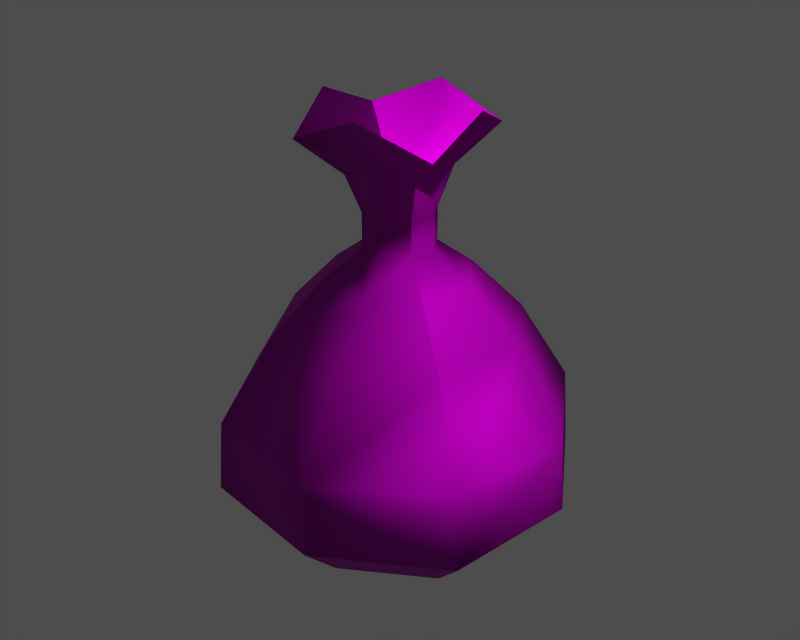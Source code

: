 # Source: id400814.blend  (saved by Blender 3.6.13; exported with 4.5.12 LTS)
import bpy
from mathutils import Matrix  # noqa: F401  (used for matrix-valued properties, if any)

bpy.ops.wm.read_factory_settings(use_empty=True)
scene = bpy.context.scene
scene.name = '1'

# ---- collections
col_collection_1 = bpy.data.collections.new('Collection 1'); scene.collection.children.link(col_collection_1)

# ---- images (referenced by path relative to the original .blend; pixels are not part of the script)
import os
ASSET_DIR = os.environ.get("B2B_ASSET_DIR", "")  # directory of the original .blend (textures are referenced by path, not embedded)
HERE = os.path.dirname(os.path.abspath(__file__))  # packed textures are extracted next to this script under _unpacked/

def load_image(name, relpath, width, height, colorspace="sRGB"):
    """Load a texture the original file referenced (path relative to the .blend, or extracted next to this script)."""
    p = next((c for c in (os.path.join(HERE, relpath), os.path.join(ASSET_DIR, relpath)) if relpath and os.path.exists(c)), "")
    if p:
        img = bpy.data.images.load(p, check_existing=True)
        img.name = name
    else:  # same state as the original file: an image datablock whose file is absent (Cycles renders it pink)
        img = bpy.data.images.new(name, width, height)
        img.source = "FILE"
        img.filepath = "//" + (relpath or name)
    img.colorspace_settings.name = colorspace
    return img
img_jumoni_diff_0 = load_image('jumoni_diff_0', 'dropitem03.dds', 1024, 1024, 'Non-Color')
img_jumoni_norm_0 = load_image('jumoni_norm_0', 'dropitem03_n.dds', 1024, 1024, 'Non-Color')
img_jumoni_spec_0 = load_image('jumoni_spec_0', 'dropitem03_sp.dds', 1024, 1024, 'Non-Color')

# ---- materials (node trees are filled in below, after node groups)
mat_jumoni_mat_001 = bpy.data.materials.new('jumoni_mat.001')

# ---- material node trees
mat_jumoni_mat_001.use_nodes = True; mat_jumoni_mat_001.node_tree.nodes.clear()
_N = mat_jumoni_mat_001.node_tree.nodes; _L = mat_jumoni_mat_001.node_tree.links
n0 = _N.new('ShaderNodeBsdfPrincipled'); n0.name = 'Principled BSDF'; n0.location = (0, 0)
n0.distribution = 'GGX'
n0.subsurface_method = 'RANDOM_WALK_SKIN'
n0.inputs[3].default_value = 1.45
n0.inputs[27].default_value = (0.0, 0.0, 0.0, 1.0)
n0.inputs[28].default_value = 1.0
n1 = _N.new('ShaderNodeOutputMaterial'); n1.name = 'Material Output'; n1.location = (0, 0)
n2 = _N.new('ShaderNodeTexImage'); n2.name = 'Image Texture'; n2.location = (0, 0)
n2.image = img_jumoni_diff_0
n3 = _N.new('ShaderNodeUVMap'); n3.name = 'UV Map'; n3.location = (0, 0)
n4 = _N.new('ShaderNodeTexImage'); n4.name = 'Image Texture.001'; n4.location = (0, 0)
n4.image = img_jumoni_norm_0
n5 = _N.new('ShaderNodeNormalMap'); n5.name = 'Normal Map'; n5.location = (0, 0)
n6 = _N.new('ShaderNodeUVMap'); n6.name = 'UV Map.001'; n6.location = (0, 0)
n7 = _N.new('ShaderNodeTexImage'); n7.name = 'Image Texture.002'; n7.location = (0, 0)
n7.image = img_jumoni_spec_0
n8 = _N.new('ShaderNodeUVMap'); n8.name = 'UV Map.002'; n8.location = (0, 0)
_L.new(n0.outputs[0], n1.inputs[0])
_L.new(n2.outputs[0], n0.inputs[0])
_L.new(n3.outputs[0], n2.inputs[0])
_L.new(n4.outputs[0], n5.inputs[1])
_L.new(n5.outputs[0], n0.inputs[5])
_L.new(n6.outputs[0], n4.inputs[0])
_L.new(n7.outputs[0], n0.inputs[13])
_L.new(n8.outputs[0], n7.inputs[0])
n1.is_active_output = True

# ---- meshes
me_jumoni = bpy.data.meshes.new('jumoni')
me_jumoni.from_pydata([(-11.38, -2.182, 19.27), (-6.735, -9.929, 19.27), (-3.911, -5.765, 24.41), (-6.605, -1.266, 24.41), (-9.929, 6.735, 19.27), (-5.765, 3.911, 24.41), (-5.765, 3.911, 24.41), (-1.266, 6.605, 24.41), (-2.181, 11.38, 19.27), (-9.929, 6.735, 19.27), (6.735, 9.929, 19.27), (3.911, 5.765, 24.41), (11.38, 2.181, 19.27), (6.605, 1.266, 24.41), (9.929, -6.735, 19.27), (5.765, -3.911, 24.41), (5.765, -3.911, 24.41), (1.266, -6.605, 24.41), (2.182, -11.38, 19.27), (9.929, -6.735, 19.27), (-16.27, -3.118, 10.95), (-9.626, -14.19, 10.95), (-14.19, 9.626, 10.95), (-3.118, 16.27, 10.95), (-14.19, 9.626, 10.95), (9.626, 14.19, 10.95), (16.27, 3.118, 10.95), (14.19, -9.626, 10.95), (3.118, -16.27, 10.95), (-16.8, -3.219, 3.921), (-9.938, -14.65, 3.921), (-14.65, 9.938, 3.921), (-3.219, 16.8, 3.921), (-14.65, 9.938, 3.921), (9.938, 14.65, 3.921), (16.8, 3.219, 3.921), (14.65, -9.938, 3.921), (3.219, -16.8, 3.921), (-12.0, -2.3, -1.016), (-7.098, -10.46, -0.7271), (-10.46, 7.098, -1.016), (-2.3, 12.0, -1.016), (-10.46, 7.098, -1.016), (7.098, 10.46, -0.7271), (12.0, 2.3, -1.016), (10.46, -7.098, -1.016), (2.3, -12.0, -1.016), (10.46, -7.098, -1.016), (0.0, -1.299e-07, -1.72), (0.0, -1.299e-07, -1.72), (-1.955, -2.883, 26.94), (-3.302, -0.633, 26.94), (-2.883, 1.955, 26.94), (-2.883, 1.955, 26.94), (-0.633, 3.302, 26.94), (1.955, 2.883, 26.94), (3.303, 0.633, 26.94), (2.883, -1.955, 26.94), (2.883, -1.955, 26.94), (0.633, -3.303, 26.94), (-1.955, -2.883, 30.31), (-3.302, -0.633, 30.31), (-2.883, 1.955, 30.31), (-0.633, 3.302, 30.31), (-2.883, 1.955, 30.31), (1.955, 2.883, 30.31), (3.303, 0.633, 30.31), (2.883, -1.955, 30.31), (0.633, -3.303, 30.31), (2.883, -1.955, 30.31), (-2.773, -4.089, 33.89), (-4.871, -0.9275, 35.27), (-3.864, 2.621, 33.86), (-3.864, 2.621, 33.86), (-0.9393, 4.868, 35.27), (2.773, 4.089, 33.89), (4.871, 0.9275, 35.27), (3.864, -2.621, 33.86), (3.864, -2.621, 33.86), (0.9393, -4.868, 35.27), (-4.871, -0.9275, 35.27), (-2.773, -4.089, 33.89), (-5.207, -7.676, 37.44), (-7.545, -1.431, 40.19), (-7.657, 5.194, 37.4), (-3.864, 2.621, 33.86), (-0.9393, 4.868, 35.27), (-3.864, 2.621, 33.86), (-7.657, 5.194, 37.4), (-1.46, 7.539, 40.19), (5.207, 7.676, 37.44), (2.773, 4.089, 33.89), (4.871, 0.9275, 35.27), (7.545, 1.431, 40.19), (7.657, -5.194, 37.4), (3.864, -2.621, 33.86), (0.9393, -4.868, 35.27), (3.864, -2.621, 33.86), (7.657, -5.194, 37.4), (1.46, -7.539, 40.19), (-4.822, -0.9182, 35.25), (-2.746, -4.048, 33.88), (-8.125e-06, 4.465e-05, 29.97), (-3.825, 2.594, 33.86), (-8.125e-06, 4.465e-05, 29.97), (-0.9299, 4.82, 35.25), (-3.825, 2.594, 33.86), (2.746, 4.048, 33.88), (4.822, 0.9183, 35.25), (3.825, -2.594, 33.86), (0.9299, -4.82, 35.25), (3.825, -2.594, 33.86), (-7.545, -1.431, 40.19), (-5.207, -7.676, 37.44), (-7.657, 5.194, 37.4), (-7.657, 5.194, 37.4), (-1.46, 7.539, 40.19), (5.207, 7.676, 37.44), (7.545, 1.431, 40.19), (7.657, -5.194, 37.4), (7.657, -5.194, 37.4), (1.46, -7.539, 40.19)], [], [(0, 1, 2), (3, 0, 2), (4, 0, 3), (3, 5, 4), (6, 7, 8), (8, 9, 6), (10, 8, 7), (7, 11, 10), (12, 10, 11), (11, 13, 12), (14, 12, 13), (13, 15, 14), (16, 17, 18), (18, 19, 16), (1, 18, 17), (17, 2, 1), (20, 21, 1), (1, 0, 20), (20, 0, 22), (0, 4, 22), (9, 8, 23), (23, 24, 9), (25, 23, 8), (8, 10, 25), (26, 25, 10), (10, 12, 26), (27, 26, 12), (12, 14, 27), (19, 18, 28), (28, 27, 19), (21, 28, 18), (18, 1, 21), (29, 30, 21), (21, 20, 29), (31, 29, 20), (20, 22, 31), (32, 33, 24), (24, 23, 32), (34, 32, 23), (23, 25, 34), (35, 34, 25), (25, 26, 35), (36, 35, 26), (26, 27, 36), (37, 36, 27), (27, 28, 37), (30, 37, 28), (28, 21, 30), (38, 39, 30), (30, 29, 38), (40, 38, 29), (29, 31, 40), (33, 32, 41), (41, 42, 33), (43, 41, 32), (32, 34, 43), (44, 43, 34), (34, 35, 44), (45, 44, 35), (35, 36, 45), (46, 47, 36), (36, 37, 46), (39, 46, 37), (37, 30, 39), (39, 38, 48), (38, 40, 48), (42, 41, 49), (41, 43, 49), (43, 44, 49), (44, 45, 49), (47, 46, 48), (46, 39, 48), (3, 2, 50), (50, 51, 3), (5, 3, 51), (51, 52, 5), (53, 54, 7), (7, 6, 53), (11, 7, 54), (54, 55, 11), (13, 11, 55), (55, 56, 13), (15, 13, 56), (56, 57, 15), (58, 59, 17), (17, 16, 58), (17, 59, 50), (50, 2, 17), (50, 60, 61), (61, 51, 50), (51, 61, 62), (62, 52, 51), (63, 54, 53), (53, 64, 63), (54, 63, 65), (65, 55, 54), (55, 65, 66), (66, 56, 55), (56, 66, 67), (67, 57, 56), (68, 59, 58), (58, 69, 68), (59, 68, 60), (60, 50, 59), (61, 60, 70), (70, 71, 61), (61, 71, 72), (72, 62, 61), (63, 64, 73), (73, 74, 63), (63, 74, 75), (75, 65, 63), (66, 65, 75), (75, 76, 66), (66, 76, 77), (77, 67, 66), (78, 79, 68), (68, 69, 78), (68, 79, 70), (70, 60, 68), (80, 81, 82), (82, 83, 80), (84, 85, 80), (80, 83, 84), (86, 87, 88), (88, 89, 86), (90, 91, 86), (86, 89, 90), (92, 91, 90), (90, 93, 92), (94, 95, 92), (92, 93, 94), (96, 97, 98), (98, 99, 96), (82, 81, 96), (96, 99, 82), (100, 101, 102), (102, 103, 100), (104, 105, 106), (104, 107, 105), (104, 108, 107), (104, 109, 108), (102, 110, 111), (101, 110, 102), (100, 112, 113), (113, 101, 100), (114, 112, 100), (100, 103, 114), (115, 106, 105), (105, 116, 115), (117, 116, 105), (105, 107, 117), (108, 118, 117), (117, 107, 108), (119, 118, 108), (108, 109, 119), (120, 111, 110), (110, 121, 120), (113, 121, 110), (110, 101, 113)])
me_jumoni.polygons.foreach_set('use_smooth', [True] * 160)
_uv = me_jumoni.uv_layers.new(name='UVTex')
_uv.uv.foreach_set('vector', [0.3538, 0.09265, 0.3278, 0.09149, 0.329, 0.1101, 0.3453, 0.1115, 0.3538, 0.09265, 0.329, 0.1101, 0.3776, 0.1013, 0.3538, 0.09265, 0.3453, 0.1115, 0.3453, 0.1115, 0.3587, 0.1188, 0.3776, 0.1013, 0.1665, 0.1295, 0.179, 0.1208, 0.1684, 0.1031, 0.1684, 0.1031, 0.1457, 0.1144, 0.1665, 0.1295, 0.1941, 0.09902, 0.1684, 0.1031, 0.179, 0.1208, 0.179, 0.1208, 0.1951, 0.1176, 0.1941, 0.09902, 0.22, 0.1007, 0.1941, 0.09902, 0.1951, 0.1176, 0.1951, 0.1176, 0.2114, 0.1192, 0.22, 0.1007, 0.2436, 0.11, 0.22, 0.1007, 0.2114, 0.1192, 0.2114, 0.1192, 0.2247, 0.1267, 0.2436, 0.11, 0.3005, 0.1224, 0.3129, 0.1135, 0.3023, 0.09609, 0.3023, 0.09609, 0.2799, 0.1079, 0.3005, 0.1224, 0.3278, 0.09149, 0.3023, 0.09609, 0.3129, 0.1135, 0.3129, 0.1135, 0.329, 0.1101, 0.3278, 0.09149, 0.3594, 0.06659, 0.3263, 0.06873, 0.3278, 0.09149, 0.3278, 0.09149, 0.3538, 0.09265, 0.3594, 0.06659, 0.3594, 0.06659, 0.3538, 0.09265, 0.3939, 0.06766, 0.3538, 0.09265, 0.3776, 0.1013, 0.3939, 0.06766, 0.1457, 0.1144, 0.1684, 0.1031, 0.1599, 0.07787, 0.1599, 0.07787, 0.1258, 0.08282, 0.1457, 0.1144, 0.1931, 0.07622, 0.1599, 0.07787, 0.1684, 0.1031, 0.1684, 0.1031, 0.1941, 0.09902, 0.1931, 0.07622, 0.2261, 0.07497, 0.1931, 0.07622, 0.1941, 0.09902, 0.1941, 0.09902, 0.22, 0.1007, 0.2261, 0.07497, 0.2599, 0.07732, 0.2261, 0.07497, 0.22, 0.1007, 0.22, 0.1007, 0.2436, 0.11, 0.2599, 0.07732, 0.2799, 0.1079, 0.3023, 0.09609, 0.2933, 0.0712, 0.2933, 0.0712, 0.2599, 0.07732, 0.2799, 0.1079, 0.3263, 0.06873, 0.2933, 0.0712, 0.3023, 0.09609, 0.3023, 0.09609, 0.3278, 0.09149, 0.3263, 0.06873, 0.3573, 0.04885, 0.3253, 0.05539, 0.3263, 0.06873, 0.3263, 0.06873, 0.3594, 0.06659, 0.3573, 0.04885, 0.3897, 0.03584, 0.3573, 0.04885, 0.3594, 0.06659, 0.3594, 0.06659, 0.3939, 0.06766, 0.3897, 0.03584, 0.16, 0.06005, 0.1264, 0.05079, 0.1258, 0.08282, 0.1258, 0.08282, 0.1599, 0.07787, 0.16, 0.06005, 0.1926, 0.06282, 0.16, 0.06005, 0.1599, 0.07787, 0.1599, 0.07787, 0.1931, 0.07622, 0.1926, 0.06282, 0.2249, 0.05733, 0.1926, 0.06282, 0.1931, 0.07622, 0.1931, 0.07622, 0.2261, 0.07497, 0.2249, 0.05733, 0.2582, 0.04576, 0.2249, 0.05733, 0.2261, 0.07497, 0.2261, 0.07497, 0.2599, 0.07732, 0.2582, 0.04576, 0.2925, 0.05355, 0.2582, 0.04576, 0.2599, 0.07732, 0.2599, 0.07732, 0.2933, 0.0712, 0.2925, 0.05355, 0.3253, 0.05539, 0.2925, 0.05355, 0.2933, 0.0712, 0.2933, 0.0712, 0.3263, 0.06873, 0.3253, 0.05539, 0.3486, 0.03327, 0.3242, 0.04135, 0.3253, 0.05539, 0.3253, 0.05539, 0.3573, 0.04885, 0.3486, 0.03327, 0.3672, 0.01563, 0.3486, 0.03327, 0.3573, 0.04885, 0.3573, 0.04885, 0.3897, 0.03584, 0.3672, 0.01563, 0.1264, 0.05079, 0.16, 0.06005, 0.1669, 0.04363, 0.1669, 0.04363, 0.1464, 0.02821, 0.1264, 0.05079, 0.1921, 0.04871, 0.1669, 0.04363, 0.16, 0.06005, 0.16, 0.06005, 0.1926, 0.06282, 0.1921, 0.04871, 0.2169, 0.04169, 0.1921, 0.04871, 0.1926, 0.06282, 0.1926, 0.06282, 0.2249, 0.05733, 0.2169, 0.04169, 0.2363, 0.02477, 0.2169, 0.04169, 0.2249, 0.05733, 0.2249, 0.05733, 0.2582, 0.04576, 0.2363, 0.02477, 0.2987, 0.03712, 0.2774, 0.02251, 0.2582, 0.04576, 0.2582, 0.04576, 0.2925, 0.05355, 0.2987, 0.03712, 0.3242, 0.04135, 0.2987, 0.03712, 0.2925, 0.05355, 0.2925, 0.05355, 0.3253, 0.05539, 0.3242, 0.04135, 0.3242, 0.04135, 0.3486, 0.03327, 0.3213, 0.006749, 0.3486, 0.03327, 0.3672, 0.01563, 0.3213, 0.006749, 0.1464, 0.02821, 0.1669, 0.04363, 0.1909, 0.01403, 0.1669, 0.04363, 0.1921, 0.04871, 0.1909, 0.01403, 0.1921, 0.04871, 0.2169, 0.04169, 0.1909, 0.01403, 0.2169, 0.04169, 0.2363, 0.02477, 0.1909, 0.01403, 0.2774, 0.02251, 0.2987, 0.03712, 0.3213, 0.006749, 0.2987, 0.03712, 0.3242, 0.04135, 0.3213, 0.006749, 0.3453, 0.1115, 0.329, 0.1101, 0.3296, 0.1228, 0.3296, 0.1228, 0.3392, 0.123, 0.3453, 0.1115, 0.3587, 0.1188, 0.3453, 0.1115, 0.3392, 0.123, 0.3392, 0.123, 0.3469, 0.1254, 0.3587, 0.1188, 0.179, 0.1347, 0.1863, 0.1315, 0.179, 0.1208, 0.179, 0.1208, 0.1665, 0.1295, 0.179, 0.1347, 0.1951, 0.1176, 0.179, 0.1208, 0.1863, 0.1315, 0.1863, 0.1315, 0.1958, 0.1303, 0.1951, 0.1176, 0.2114, 0.1192, 0.1951, 0.1176, 0.1958, 0.1303, 0.1958, 0.1303, 0.2054, 0.1305, 0.2114, 0.1192, 0.2247, 0.1267, 0.2114, 0.1192, 0.2054, 0.1305, 0.2054, 0.1305, 0.213, 0.1329, 0.2247, 0.1267, 0.3128, 0.1271, 0.3201, 0.124, 0.3129, 0.1135, 0.3129, 0.1135, 0.3005, 0.1224, 0.3128, 0.1271, 0.3129, 0.1135, 0.3201, 0.124, 0.3296, 0.1228, 0.3296, 0.1228, 0.329, 0.1101, 0.3129, 0.1135, 0.3296, 0.1228, 0.33, 0.134, 0.3378, 0.1333, 0.3378, 0.1333, 0.3392, 0.123, 0.3296, 0.1228, 0.3392, 0.123, 0.3378, 0.1333, 0.345, 0.1324, 0.345, 0.1324, 0.3469, 0.1254, 0.3392, 0.123, 0.1888, 0.1415, 0.1863, 0.1315, 0.179, 0.1347, 0.179, 0.1347, 0.1816, 0.1413, 0.1888, 0.1415, 0.1863, 0.1315, 0.1888, 0.1415, 0.1966, 0.1415, 0.1966, 0.1415, 0.1958, 0.1303, 0.1863, 0.1315, 0.1958, 0.1303, 0.1966, 0.1415, 0.2043, 0.1407, 0.2043, 0.1407, 0.2054, 0.1305, 0.1958, 0.1303, 0.2054, 0.1305, 0.2043, 0.1407, 0.2114, 0.1396, 0.2114, 0.1396, 0.213, 0.1329, 0.2054, 0.1305, 0.3223, 0.134, 0.3201, 0.124, 0.3128, 0.1271, 0.3128, 0.1271, 0.3151, 0.1336, 0.3223, 0.134, 0.3201, 0.124, 0.3223, 0.134, 0.33, 0.134, 0.33, 0.134, 0.3296, 0.1228, 0.3201, 0.124, 0.3378, 0.1333, 0.33, 0.134, 0.3303, 0.1468, 0.3303, 0.1468, 0.3425, 0.1479, 0.3378, 0.1333, 0.3378, 0.1333, 0.3425, 0.1479, 0.3498, 0.1395, 0.3498, 0.1395, 0.345, 0.1324, 0.3378, 0.1333, 0.1888, 0.1415, 0.1816, 0.1413, 0.1774, 0.1488, 0.1774, 0.1488, 0.1854, 0.1564, 0.1888, 0.1415, 0.1888, 0.1415, 0.1854, 0.1564, 0.1974, 0.1543, 0.1974, 0.1543, 0.1966, 0.1415, 0.1888, 0.1415, 0.2043, 0.1407, 0.1966, 0.1415, 0.1974, 0.1543, 0.1974, 0.1543, 0.2096, 0.1551, 0.2043, 0.1407, 0.2043, 0.1407, 0.2096, 0.1551, 0.2166, 0.1464, 0.2166, 0.1464, 0.2114, 0.1396, 0.2043, 0.1407, 0.3105, 0.1408, 0.3183, 0.1487, 0.3223, 0.134, 0.3223, 0.134, 0.3151, 0.1336, 0.3105, 0.1408, 0.3223, 0.134, 0.3183, 0.1487, 0.3303, 0.1468, 0.3303, 0.1468, 0.33, 0.134, 0.3223, 0.134, 0.3425, 0.1479, 0.3303, 0.1468, 0.3307, 0.1636, 0.3307, 0.1636, 0.3498, 0.1624, 0.3425, 0.1479, 0.3636, 0.1478, 0.3498, 0.1395, 0.3425, 0.1479, 0.3425, 0.1479, 0.3498, 0.1624, 0.3636, 0.1478, 0.1854, 0.1564, 0.1774, 0.1488, 0.1643, 0.1577, 0.1643, 0.1577, 0.179, 0.1714, 0.1854, 0.1564, 0.1982, 0.1711, 0.1974, 0.1543, 0.1854, 0.1564, 0.1854, 0.1564, 0.179, 0.1714, 0.1982, 0.1711, 0.2096, 0.1551, 0.1974, 0.1543, 0.1982, 0.1711, 0.1982, 0.1711, 0.2174, 0.1694, 0.2096, 0.1551, 0.2306, 0.1543, 0.2166, 0.1464, 0.2096, 0.1551, 0.2096, 0.1551, 0.2174, 0.1694, 0.2306, 0.1543, 0.3183, 0.1487, 0.3105, 0.1408, 0.2972, 0.1493, 0.2972, 0.1493, 0.3114, 0.1634, 0.3183, 0.1487, 0.3307, 0.1636, 0.3303, 0.1468, 0.3183, 0.1487, 0.3183, 0.1487, 0.3114, 0.1634, 0.3307, 0.1636, 0.3425, 0.1479, 0.3303, 0.1468, 0.33, 0.1319, 0.33, 0.1319, 0.3498, 0.1395, 0.3425, 0.1479, 0.1964, 0.1395, 0.1854, 0.1564, 0.1774, 0.1488, 0.1964, 0.1395, 0.1974, 0.1543, 0.1854, 0.1564, 0.1964, 0.1395, 0.2096, 0.1551, 0.1974, 0.1543, 0.1964, 0.1395, 0.2166, 0.1464, 0.2096, 0.1551, 0.33, 0.1319, 0.3183, 0.1487, 0.3105, 0.1408, 0.3303, 0.1468, 0.3183, 0.1487, 0.33, 0.1319, 0.3425, 0.1479, 0.3498, 0.1624, 0.3307, 0.1636, 0.3307, 0.1636, 0.3303, 0.1468, 0.3425, 0.1479, 0.3636, 0.1478, 0.3498, 0.1624, 0.3425, 0.1479, 0.3425, 0.1479, 0.3498, 0.1395, 0.3636, 0.1478, 0.1643, 0.1577, 0.1774, 0.1488, 0.1854, 0.1564, 0.1854, 0.1564, 0.179, 0.1714, 0.1643, 0.1577, 0.1982, 0.1711, 0.179, 0.1714, 0.1854, 0.1564, 0.1854, 0.1564, 0.1974, 0.1543, 0.1982, 0.1711, 0.2096, 0.1551, 0.2174, 0.1694, 0.1982, 0.1711, 0.1982, 0.1711, 0.1974, 0.1543, 0.2096, 0.1551, 0.2306, 0.1543, 0.2174, 0.1694, 0.2096, 0.1551, 0.2096, 0.1551, 0.2166, 0.1464, 0.2306, 0.1543, 0.2972, 0.1493, 0.3105, 0.1408, 0.3183, 0.1487, 0.3183, 0.1487, 0.3114, 0.1634, 0.2972, 0.1493, 0.3307, 0.1636, 0.3114, 0.1634, 0.3183, 0.1487, 0.3183, 0.1487, 0.3303, 0.1468, 0.3307, 0.1636])
me_jumoni.materials.append(mat_jumoni_mat_001)
me_jumoni.use_remesh_preserve_volume = False
me_jumoni.use_remesh_preserve_attributes = False
me_jumoni.use_mirror_vertex_groups = False
me_jumoni.update()
arm_armature = bpy.data.armatures.new('armature')  # bones are not reproduced

# ---- objects
ob_id400814_obj = bpy.data.objects.new('id400814_obj', arm_armature)
ob_jumoni = bpy.data.objects.new('jumoni', me_jumoni)

# ---- transforms, parenting, visibility, modifiers, constraints
ob_id400814_obj.location = (0.0, 0.0, 0.0)
ob_id400814_obj.lock_rotations_4d = False
ob_id400814_obj.empty_display_type = 'ARROWS'
ob_id400814_obj.show_in_front = True
ob_id400814_obj.lineart.crease_threshold = 0.0
ob_jumoni.parent = ob_id400814_obj
ob_jumoni.location = (0.0, 0.0, 0.0)
ob_jumoni.lock_rotations_4d = False
ob_jumoni.empty_display_type = 'ARROWS'
ob_jumoni.lineart.crease_threshold = 0.0
_vg = ob_jumoni.vertex_groups.new(name='root')
_vg.add([0, 1, 2, 3, 4, 5, 6, 7, 8, 9, 10, 11, 12, 13, 14, 15, 16, 17, 18, 19, 20, 21, 22, 23, 24, 25, 26, 27, 28, 29, 30, 31, 32, 33, 34, 35, 36, 37, 38, 39, 40, 41, 42, 43, 44, 45, 46, 47, 48, 49, 50, 51, 52, 53, 54, 55, 56, 57, 58, 59, 60, 61, 62, 63, 64, 65, 66, 67, 68, 69, 70, 71, 72, 73, 74, 75, 76, 77, 78, 79, 80, 81, 82, 83, 84, 85, 86, 87, 88, 89, 90, 91, 92, 93, 94, 95, 96, 97, 98, 99, 100, 101, 102, 103, 104, 105, 106, 107, 108, 109, 110, 111, 112, 113, 114, 115, 116, 117, 118, 119, 120, 121], 1.0, 'REPLACE')
_m = ob_jumoni.modifiers.new('Armature', 'ARMATURE')
_m.object = ob_id400814_obj
_m.use_bone_envelopes = True

# ---- collection membership
col_collection_1.objects.link(ob_id400814_obj)
col_collection_1.objects.link(ob_jumoni)

# ---- scene / render settings (as saved in the file)
scene.frame_start = 1; scene.frame_end = 250; scene.frame_set(1)
scene.render.engine = 'BLENDER_EEVEE_NEXT'
scene.render.image_settings.file_format = 'TARGA'
scene.render.image_settings.color_mode = 'RGB'
scene.render.image_settings.compression = 90
scene.render.resolution_x = 320
scene.render.resolution_y = 256
scene.render.fps = 25
scene.render.dither_intensity = 0.0
scene.render.use_compositing = False
scene.render.use_sequencer = False
scene.render.use_file_extension = False
scene.render.bake_margin = 2
scene.render.bake_bias = 0.0
scene.render.use_stamp_time = False
scene.render.use_stamp_date = False
scene.render.use_stamp_frame = False
scene.render.use_stamp_camera = False
scene.render.use_stamp_scene = False
scene.render.use_stamp_filename = False
scene.render.use_stamp_render_time = False
scene.render.stamp_font_size = 0
scene.render.stamp_foreground = (0.0, 0.0, 0.0, 0.0)
scene.render.stamp_background = (0.0, 0.0, 0.0, 0.0)
scene.cycles.use_denoising = False
scene.cycles.samples = 10
scene.cycles.sampling_pattern = 'TABULATED_SOBOL'
scene.cycles.light_sampling_threshold = 0.0
scene.cycles.use_adaptive_sampling = False
scene.cycles.use_light_tree = False
scene.cycles.blur_glossy = 0.0
scene.cycles.volume_bounces = 1
scene.cycles.pixel_filter_type = 'GAUSSIAN'
scene.cycles.sample_clamp_indirect = 0.0
scene.view_settings.view_transform = 'Raw'
bpy.context.view_layer.update()

# ---- added for rendering (the .blend has no active camera and no usable light): camera, sun + grey world if the file has none
cam_auto = bpy.data.cameras.new('AutoCamera')
cam_auto.lens = 50.0
cam_auto.sensor_width = 36.0
cam_auto.clip_end = 1028.7
ob_auto_camera = bpy.data.objects.new('AutoCamera', cam_auto)
scene.collection.objects.link(ob_auto_camera)
ob_auto_camera.location = (58.6158, -70.339, 66.1298)
ob_auto_camera.rotation_euler = (1.09748, -7.21219e-08, 0.694738)
scene.camera = ob_auto_camera
light_auto_sun = bpy.data.lights.new('AutoSun', 'SUN')
light_auto_sun.energy = 3.0
light_auto_sun.angle = 0.0523599
ob_auto_sun = bpy.data.objects.new('AutoSun', light_auto_sun)
scene.collection.objects.link(ob_auto_sun)
ob_auto_sun.rotation_euler = (0.872665, 0.174533, 0.523599)
if scene.world is None:
    world_auto = bpy.data.worlds.new('AutoWorld')
    world_auto.color = (0.3, 0.3, 0.3)
    scene.world = world_auto
bpy.context.view_layer.update()
